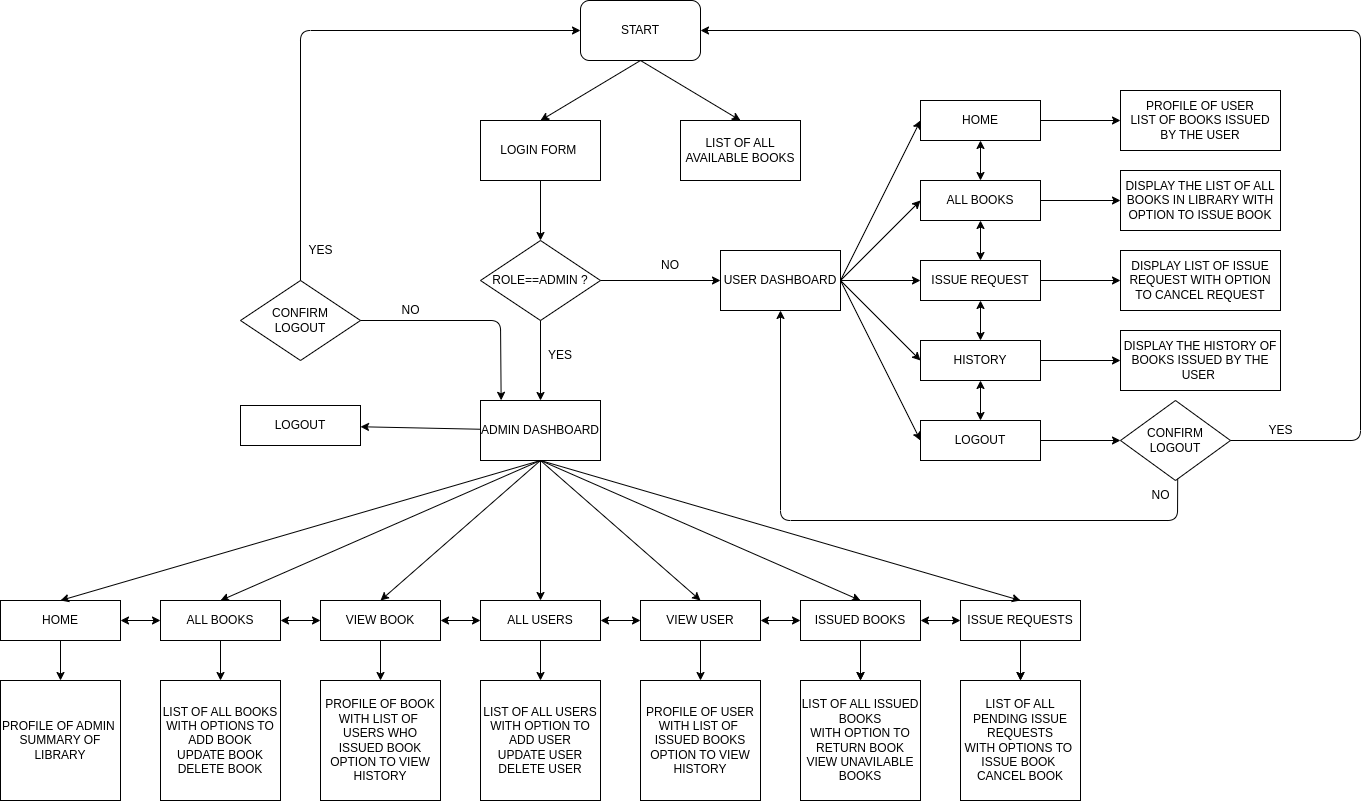

The diagram above was exported from draw.io. Its source (the exported page's mxGraphModel, read from the mxfile embedded in the PNG):
<mxGraphModel dx="1829" dy="560" grid="1" gridSize="10" guides="1" tooltips="1" connect="1" arrows="1" fold="1" page="1" pageScale="1" pageWidth="827" pageHeight="1169" background="#FFFFFF" math="0" shadow="0">
  <root>
    <mxCell id="0" />
    <mxCell id="1" parent="0" />
    <mxCell id="3" value="LOGIN FORM&amp;nbsp;" style="rounded=0;whiteSpace=wrap;html=1;" vertex="1" parent="1">
      <mxGeometry x="120" y="120" width="120" height="60" as="geometry" />
    </mxCell>
    <mxCell id="10" value="LIST OF ALL AVAILABLE BOOKS" style="rounded=0;whiteSpace=wrap;html=1;" vertex="1" parent="1">
      <mxGeometry x="320" y="120" width="120" height="60" as="geometry" />
    </mxCell>
    <mxCell id="12" value="" style="endArrow=classic;html=1;exitX=0.5;exitY=1;exitDx=0;exitDy=0;entryX=0.5;entryY=0;entryDx=0;entryDy=0;" edge="1" parent="1" target="3">
      <mxGeometry width="50" height="50" relative="1" as="geometry">
        <mxPoint x="280" y="60" as="sourcePoint" />
        <mxPoint x="300" y="240" as="targetPoint" />
      </mxGeometry>
    </mxCell>
    <mxCell id="13" value="" style="endArrow=classic;html=1;exitX=0.5;exitY=1;exitDx=0;exitDy=0;entryX=0.5;entryY=0;entryDx=0;entryDy=0;" edge="1" parent="1" target="10">
      <mxGeometry width="50" height="50" relative="1" as="geometry">
        <mxPoint x="280" y="60" as="sourcePoint" />
        <mxPoint x="300" y="240" as="targetPoint" />
      </mxGeometry>
    </mxCell>
    <mxCell id="14" value="" style="endArrow=classic;html=1;exitX=0.5;exitY=1;exitDx=0;exitDy=0;" edge="1" parent="1" source="3">
      <mxGeometry width="50" height="50" relative="1" as="geometry">
        <mxPoint x="250" y="280" as="sourcePoint" />
        <mxPoint x="180" y="240" as="targetPoint" />
      </mxGeometry>
    </mxCell>
    <mxCell id="15" value="ROLE==ADMIN ?" style="rhombus;whiteSpace=wrap;html=1;" vertex="1" parent="1">
      <mxGeometry x="120" y="240" width="120" height="80" as="geometry" />
    </mxCell>
    <mxCell id="16" value="" style="endArrow=classic;html=1;exitX=1;exitY=0.5;exitDx=0;exitDy=0;" edge="1" parent="1" source="15">
      <mxGeometry width="50" height="50" relative="1" as="geometry">
        <mxPoint x="250" y="280" as="sourcePoint" />
        <mxPoint x="360" y="280" as="targetPoint" />
      </mxGeometry>
    </mxCell>
    <mxCell id="18" value="NO" style="text;strokeColor=none;align=center;fillColor=none;html=1;verticalAlign=middle;whiteSpace=wrap;rounded=0;" vertex="1" parent="1">
      <mxGeometry x="280" y="250" width="60" height="30" as="geometry" />
    </mxCell>
    <mxCell id="19" value="" style="endArrow=classic;html=1;exitX=0.5;exitY=1;exitDx=0;exitDy=0;" edge="1" parent="1" source="15">
      <mxGeometry width="50" height="50" relative="1" as="geometry">
        <mxPoint x="280" y="320" as="sourcePoint" />
        <mxPoint x="180" y="400" as="targetPoint" />
      </mxGeometry>
    </mxCell>
    <mxCell id="20" value="YES" style="text;strokeColor=none;align=center;fillColor=none;html=1;verticalAlign=middle;whiteSpace=wrap;rounded=0;" vertex="1" parent="1">
      <mxGeometry x="170" y="340" width="60" height="30" as="geometry" />
    </mxCell>
    <mxCell id="21" value="USER DASHBOARD" style="rounded=0;whiteSpace=wrap;html=1;" vertex="1" parent="1">
      <mxGeometry x="360" y="250" width="120" height="60" as="geometry" />
    </mxCell>
    <mxCell id="22" value="HOME" style="rounded=0;whiteSpace=wrap;html=1;" vertex="1" parent="1">
      <mxGeometry x="560" y="100" width="120" height="40" as="geometry" />
    </mxCell>
    <mxCell id="23" value="START" style="rounded=1;whiteSpace=wrap;html=1;" vertex="1" parent="1">
      <mxGeometry x="220" width="120" height="60" as="geometry" />
    </mxCell>
    <mxCell id="45" value="" style="edgeStyle=none;html=1;" edge="1" parent="1" source="24" target="44">
      <mxGeometry relative="1" as="geometry" />
    </mxCell>
    <mxCell id="24" value="ALL BOOKS" style="rounded=0;whiteSpace=wrap;html=1;" vertex="1" parent="1">
      <mxGeometry x="560" y="180" width="120" height="40" as="geometry" />
    </mxCell>
    <mxCell id="47" value="" style="edgeStyle=none;html=1;" edge="1" parent="1" source="25" target="46">
      <mxGeometry relative="1" as="geometry" />
    </mxCell>
    <mxCell id="25" value="ISSUE REQUEST" style="rounded=0;whiteSpace=wrap;html=1;" vertex="1" parent="1">
      <mxGeometry x="560" y="260" width="120" height="40" as="geometry" />
    </mxCell>
    <mxCell id="49" value="" style="edgeStyle=none;html=1;" edge="1" parent="1" source="26" target="48">
      <mxGeometry relative="1" as="geometry" />
    </mxCell>
    <mxCell id="26" value="HISTORY" style="rounded=0;whiteSpace=wrap;html=1;" vertex="1" parent="1">
      <mxGeometry x="560" y="340" width="120" height="40" as="geometry" />
    </mxCell>
    <mxCell id="51" value="" style="edgeStyle=none;html=1;" edge="1" parent="1" source="27">
      <mxGeometry relative="1" as="geometry">
        <mxPoint x="760" y="440" as="targetPoint" />
      </mxGeometry>
    </mxCell>
    <mxCell id="27" value="LOGOUT" style="rounded=0;whiteSpace=wrap;html=1;" vertex="1" parent="1">
      <mxGeometry x="560" y="420" width="120" height="40" as="geometry" />
    </mxCell>
    <mxCell id="28" value="" style="endArrow=classic;html=1;exitX=1;exitY=0.5;exitDx=0;exitDy=0;entryX=0;entryY=0.5;entryDx=0;entryDy=0;" edge="1" parent="1" source="21" target="22">
      <mxGeometry width="50" height="50" relative="1" as="geometry">
        <mxPoint x="280" y="320" as="sourcePoint" />
        <mxPoint x="330" y="270" as="targetPoint" />
      </mxGeometry>
    </mxCell>
    <mxCell id="29" value="" style="endArrow=classic;html=1;exitX=1;exitY=0.5;exitDx=0;exitDy=0;entryX=0;entryY=0.5;entryDx=0;entryDy=0;" edge="1" parent="1" source="21" target="24">
      <mxGeometry width="50" height="50" relative="1" as="geometry">
        <mxPoint x="280" y="320" as="sourcePoint" />
        <mxPoint x="330" y="270" as="targetPoint" />
      </mxGeometry>
    </mxCell>
    <mxCell id="30" value="" style="endArrow=classic;html=1;exitX=1;exitY=0.5;exitDx=0;exitDy=0;entryX=0;entryY=0.5;entryDx=0;entryDy=0;" edge="1" parent="1" source="21" target="25">
      <mxGeometry width="50" height="50" relative="1" as="geometry">
        <mxPoint x="280" y="320" as="sourcePoint" />
        <mxPoint x="330" y="270" as="targetPoint" />
      </mxGeometry>
    </mxCell>
    <mxCell id="31" value="" style="endArrow=classic;html=1;exitX=1;exitY=0.5;exitDx=0;exitDy=0;entryX=0;entryY=0.5;entryDx=0;entryDy=0;" edge="1" parent="1" source="21" target="26">
      <mxGeometry width="50" height="50" relative="1" as="geometry">
        <mxPoint x="500" y="300" as="sourcePoint" />
        <mxPoint x="580" y="220" as="targetPoint" />
      </mxGeometry>
    </mxCell>
    <mxCell id="32" value="" style="endArrow=classic;html=1;exitX=1;exitY=0.5;exitDx=0;exitDy=0;entryX=0;entryY=0.5;entryDx=0;entryDy=0;" edge="1" parent="1" source="21" target="27">
      <mxGeometry width="50" height="50" relative="1" as="geometry">
        <mxPoint x="280" y="320" as="sourcePoint" />
        <mxPoint x="330" y="270" as="targetPoint" />
      </mxGeometry>
    </mxCell>
    <mxCell id="34" value="" style="endArrow=classic;startArrow=classic;html=1;entryX=0.5;entryY=1;entryDx=0;entryDy=0;exitX=0.5;exitY=0;exitDx=0;exitDy=0;" edge="1" parent="1" source="24" target="22">
      <mxGeometry width="50" height="50" relative="1" as="geometry">
        <mxPoint x="550" y="320" as="sourcePoint" />
        <mxPoint x="600" y="270" as="targetPoint" />
      </mxGeometry>
    </mxCell>
    <mxCell id="38" value="" style="endArrow=classic;startArrow=classic;html=1;exitX=0.5;exitY=0;exitDx=0;exitDy=0;" edge="1" parent="1" source="25">
      <mxGeometry width="50" height="50" relative="1" as="geometry">
        <mxPoint x="620" y="240" as="sourcePoint" />
        <mxPoint x="620" y="220" as="targetPoint" />
        <Array as="points">
          <mxPoint x="620" y="220" />
        </Array>
      </mxGeometry>
    </mxCell>
    <mxCell id="39" value="" style="endArrow=classic;startArrow=classic;html=1;entryX=0.5;entryY=1;entryDx=0;entryDy=0;exitX=0.5;exitY=0;exitDx=0;exitDy=0;" edge="1" parent="1" source="26" target="25">
      <mxGeometry width="50" height="50" relative="1" as="geometry">
        <mxPoint x="620" y="330" as="sourcePoint" />
        <mxPoint x="620" y="280" as="targetPoint" />
      </mxGeometry>
    </mxCell>
    <mxCell id="40" value="" style="endArrow=classic;startArrow=classic;html=1;exitX=0.5;exitY=0;exitDx=0;exitDy=0;" edge="1" parent="1" source="27">
      <mxGeometry width="50" height="50" relative="1" as="geometry">
        <mxPoint x="620" y="400" as="sourcePoint" />
        <mxPoint x="620" y="380" as="targetPoint" />
      </mxGeometry>
    </mxCell>
    <mxCell id="41" value="" style="endArrow=classic;html=1;exitX=1;exitY=0.5;exitDx=0;exitDy=0;movable=1;resizable=1;rotatable=1;deletable=1;editable=1;connectable=1;entryX=0;entryY=0.5;entryDx=0;entryDy=0;" edge="1" parent="1" source="22" target="42">
      <mxGeometry width="50" height="50" relative="1" as="geometry">
        <mxPoint x="550" y="320" as="sourcePoint" />
        <mxPoint x="760" y="120" as="targetPoint" />
      </mxGeometry>
    </mxCell>
    <mxCell id="42" value="PROFILE OF USER&lt;br&gt;LIST OF BOOKS ISSUED BY THE USER" style="rounded=0;whiteSpace=wrap;html=1;" vertex="1" parent="1">
      <mxGeometry x="760" y="90" width="160" height="60" as="geometry" />
    </mxCell>
    <mxCell id="44" value="DISPLAY THE LIST OF ALL BOOKS IN LIBRARY WITH OPTION TO ISSUE BOOK" style="whiteSpace=wrap;html=1;rounded=0;" vertex="1" parent="1">
      <mxGeometry x="760" y="170" width="160" height="60" as="geometry" />
    </mxCell>
    <mxCell id="46" value="DISPLAY LIST OF ISSUE REQUEST WITH OPTION TO CANCEL REQUEST" style="rounded=0;whiteSpace=wrap;html=1;" vertex="1" parent="1">
      <mxGeometry x="760" y="250" width="160" height="60" as="geometry" />
    </mxCell>
    <mxCell id="48" value="DISPLAY THE HISTORY OF BOOKS ISSUED BY THE USER&amp;nbsp;" style="rounded=0;whiteSpace=wrap;html=1;" vertex="1" parent="1">
      <mxGeometry x="760" y="330" width="160" height="60" as="geometry" />
    </mxCell>
    <mxCell id="52" value="CONFIRM LOGOUT" style="rhombus;whiteSpace=wrap;html=1;" vertex="1" parent="1">
      <mxGeometry x="760" y="400" width="110" height="80" as="geometry" />
    </mxCell>
    <mxCell id="55" value="" style="endArrow=classic;html=1;entryX=0.5;entryY=1;entryDx=0;entryDy=0;exitX=0.93;exitY=-0.06;exitDx=0;exitDy=0;exitPerimeter=0;strokeColor=#000000;fillColor=#f5f5f5;" edge="1" parent="1" source="57" target="21">
      <mxGeometry width="50" height="50" relative="1" as="geometry">
        <mxPoint x="820" y="520" as="sourcePoint" />
        <mxPoint x="480" y="350" as="targetPoint" />
        <Array as="points">
          <mxPoint x="817" y="520" />
          <mxPoint x="420" y="520" />
        </Array>
      </mxGeometry>
    </mxCell>
    <mxCell id="57" value="NO" style="text;html=1;align=center;verticalAlign=middle;resizable=0;points=[];autosize=1;strokeColor=none;fillColor=none;" vertex="1" parent="1">
      <mxGeometry x="780" y="480" width="40" height="30" as="geometry" />
    </mxCell>
    <mxCell id="58" value="" style="endArrow=classic;html=1;entryX=1;entryY=0.5;entryDx=0;entryDy=0;exitX=1;exitY=0.5;exitDx=0;exitDy=0;" edge="1" parent="1" source="52" target="23">
      <mxGeometry width="50" height="50" relative="1" as="geometry">
        <mxPoint x="800" y="250" as="sourcePoint" />
        <mxPoint x="850" y="200" as="targetPoint" />
        <Array as="points">
          <mxPoint x="1000" y="440" />
          <mxPoint x="1000" y="30" />
        </Array>
      </mxGeometry>
    </mxCell>
    <mxCell id="59" value="YES" style="text;html=1;align=center;verticalAlign=middle;resizable=0;points=[];autosize=1;strokeColor=none;fillColor=none;" vertex="1" parent="1">
      <mxGeometry x="895" y="415" width="50" height="30" as="geometry" />
    </mxCell>
    <mxCell id="67" value="" style="edgeStyle=none;html=1;" edge="1" parent="1" source="60" target="66">
      <mxGeometry relative="1" as="geometry" />
    </mxCell>
    <mxCell id="60" value="ADMIN DASHBOARD" style="rounded=0;whiteSpace=wrap;html=1;" vertex="1" parent="1">
      <mxGeometry x="120" y="400" width="120" height="60" as="geometry" />
    </mxCell>
    <mxCell id="79" value="" style="edgeStyle=none;html=1;strokeColor=default;" edge="1" parent="1" source="61" target="78">
      <mxGeometry relative="1" as="geometry" />
    </mxCell>
    <mxCell id="61" value="HOME" style="rounded=0;whiteSpace=wrap;html=1;" vertex="1" parent="1">
      <mxGeometry x="-360" y="600" width="120" height="40" as="geometry" />
    </mxCell>
    <mxCell id="81" value="" style="edgeStyle=none;html=1;strokeColor=default;" edge="1" parent="1" source="62" target="80">
      <mxGeometry relative="1" as="geometry" />
    </mxCell>
    <mxCell id="62" value="ALL BOOKS" style="rounded=0;whiteSpace=wrap;html=1;" vertex="1" parent="1">
      <mxGeometry x="-200" y="600" width="120" height="40" as="geometry" />
    </mxCell>
    <mxCell id="83" value="" style="edgeStyle=none;html=1;strokeColor=default;" edge="1" parent="1" source="63" target="82">
      <mxGeometry relative="1" as="geometry" />
    </mxCell>
    <mxCell id="63" value="ALL USERS" style="rounded=0;whiteSpace=wrap;html=1;strokeColor=#000000;" vertex="1" parent="1">
      <mxGeometry x="120" y="600" width="120" height="40" as="geometry" />
    </mxCell>
    <mxCell id="85" value="" style="edgeStyle=none;html=1;strokeColor=default;" edge="1" parent="1" source="64" target="84">
      <mxGeometry relative="1" as="geometry" />
    </mxCell>
    <mxCell id="113" value="" style="edgeStyle=none;html=1;strokeColor=#000000;" edge="1" parent="1" source="64" target="84">
      <mxGeometry relative="1" as="geometry" />
    </mxCell>
    <mxCell id="64" value="ISSUED BOOKS" style="rounded=0;whiteSpace=wrap;html=1;" vertex="1" parent="1">
      <mxGeometry x="440" y="600" width="120" height="40" as="geometry" />
    </mxCell>
    <mxCell id="87" value="" style="edgeStyle=none;html=1;strokeColor=default;" edge="1" parent="1" source="65" target="86">
      <mxGeometry relative="1" as="geometry" />
    </mxCell>
    <mxCell id="114" value="" style="edgeStyle=none;html=1;strokeColor=#000000;" edge="1" parent="1" source="65" target="86">
      <mxGeometry relative="1" as="geometry" />
    </mxCell>
    <mxCell id="65" value="ISSUE REQUESTS" style="rounded=0;whiteSpace=wrap;html=1;" vertex="1" parent="1">
      <mxGeometry x="600" y="600" width="120" height="40" as="geometry" />
    </mxCell>
    <mxCell id="89" value="" style="edgeStyle=none;html=1;strokeColor=#FFFFFF;" edge="1" parent="1" source="66" target="88">
      <mxGeometry relative="1" as="geometry" />
    </mxCell>
    <mxCell id="66" value="LOGOUT" style="rounded=0;whiteSpace=wrap;html=1;" vertex="1" parent="1">
      <mxGeometry x="-120" y="405" width="120" height="40" as="geometry" />
    </mxCell>
    <mxCell id="68" value="" style="endArrow=classic;html=1;exitX=0.5;exitY=1;exitDx=0;exitDy=0;entryX=0.5;entryY=0;entryDx=0;entryDy=0;" edge="1" parent="1" source="60" target="61">
      <mxGeometry width="50" height="50" relative="1" as="geometry">
        <mxPoint x="10" y="560" as="sourcePoint" />
        <mxPoint x="60" y="510" as="targetPoint" />
      </mxGeometry>
    </mxCell>
    <mxCell id="69" value="" style="endArrow=classic;html=1;exitX=0.5;exitY=1;exitDx=0;exitDy=0;entryX=0.5;entryY=0;entryDx=0;entryDy=0;" edge="1" parent="1" source="60" target="62">
      <mxGeometry width="50" height="50" relative="1" as="geometry">
        <mxPoint x="10" y="560" as="sourcePoint" />
        <mxPoint x="60" y="510" as="targetPoint" />
      </mxGeometry>
    </mxCell>
    <mxCell id="70" value="" style="endArrow=classic;html=1;exitX=0.5;exitY=1;exitDx=0;exitDy=0;strokeColor=#000000;" edge="1" parent="1" source="60" target="63">
      <mxGeometry width="50" height="50" relative="1" as="geometry">
        <mxPoint x="10" y="560" as="sourcePoint" />
        <mxPoint x="60" y="510" as="targetPoint" />
      </mxGeometry>
    </mxCell>
    <mxCell id="71" value="" style="endArrow=classic;html=1;exitX=0.5;exitY=1;exitDx=0;exitDy=0;entryX=0.5;entryY=0;entryDx=0;entryDy=0;strokeColor=#000000;" edge="1" parent="1" source="60" target="65">
      <mxGeometry width="50" height="50" relative="1" as="geometry">
        <mxPoint x="160" y="560" as="sourcePoint" />
        <mxPoint x="210" y="510" as="targetPoint" />
      </mxGeometry>
    </mxCell>
    <mxCell id="72" value="" style="endArrow=classic;html=1;exitX=0.5;exitY=1;exitDx=0;exitDy=0;entryX=0.5;entryY=0;entryDx=0;entryDy=0;" edge="1" parent="1" source="60" target="64">
      <mxGeometry width="50" height="50" relative="1" as="geometry">
        <mxPoint x="160" y="560" as="sourcePoint" />
        <mxPoint x="210" y="510" as="targetPoint" />
      </mxGeometry>
    </mxCell>
    <mxCell id="73" value="" style="endArrow=classic;startArrow=classic;html=1;strokeColor=default;exitX=1;exitY=0.5;exitDx=0;exitDy=0;entryX=0;entryY=0.5;entryDx=0;entryDy=0;" edge="1" parent="1" source="61" target="62">
      <mxGeometry width="50" height="50" relative="1" as="geometry">
        <mxPoint x="210" y="450" as="sourcePoint" />
        <mxPoint x="260" y="400" as="targetPoint" />
      </mxGeometry>
    </mxCell>
    <mxCell id="76" value="" style="endArrow=classic;startArrow=classic;html=1;strokeColor=#000000;exitX=1;exitY=0.5;exitDx=0;exitDy=0;entryX=0;entryY=0.5;entryDx=0;entryDy=0;" edge="1" parent="1" source="63" target="106">
      <mxGeometry width="50" height="50" relative="1" as="geometry">
        <mxPoint x="260" y="570" as="sourcePoint" />
        <mxPoint x="280" y="580" as="targetPoint" />
      </mxGeometry>
    </mxCell>
    <mxCell id="78" value="PROFILE OF ADMIN&amp;nbsp;&lt;br&gt;SUMMARY OF LIBRARY" style="rounded=0;whiteSpace=wrap;html=1;" vertex="1" parent="1">
      <mxGeometry x="-360" y="680" width="120" height="120" as="geometry" />
    </mxCell>
    <mxCell id="80" value="LIST OF ALL BOOKS&lt;br&gt;WITH OPTIONS TO&lt;br&gt;ADD BOOK&lt;br&gt;UPDATE BOOK&lt;br&gt;DELETE BOOK" style="rounded=0;whiteSpace=wrap;html=1;" vertex="1" parent="1">
      <mxGeometry x="-200" y="680" width="120" height="120" as="geometry" />
    </mxCell>
    <mxCell id="82" value="LIST OF ALL USERS&lt;br&gt;WITH OPTION TO&lt;br&gt;ADD USER&lt;br&gt;UPDATE USER&lt;br&gt;DELETE USER" style="rounded=0;whiteSpace=wrap;html=1;strokeColor=#000000;" vertex="1" parent="1">
      <mxGeometry x="120" y="680" width="120" height="120" as="geometry" />
    </mxCell>
    <mxCell id="84" value="LIST OF ALL ISSUED BOOKS&lt;br&gt;WITH OPTION TO&lt;br&gt;RETURN BOOK&lt;br&gt;VIEW UNAVILABLE BOOKS" style="rounded=0;whiteSpace=wrap;html=1;" vertex="1" parent="1">
      <mxGeometry x="440" y="680" width="120" height="120" as="geometry" />
    </mxCell>
    <mxCell id="86" value="LIST OF ALL PENDING ISSUE REQUESTS&lt;br&gt;WITH OPTIONS TO&amp;nbsp;&lt;br&gt;ISSUE BOOK&amp;nbsp;&lt;br&gt;CANCEL BOOK" style="rounded=0;whiteSpace=wrap;html=1;" vertex="1" parent="1">
      <mxGeometry x="600" y="680" width="120" height="120" as="geometry" />
    </mxCell>
    <mxCell id="88" value="CONFIRM &lt;br&gt;LOGOUT" style="rhombus;whiteSpace=wrap;html=1;rounded=0;" vertex="1" parent="1">
      <mxGeometry x="-120" y="280" width="120" height="80" as="geometry" />
    </mxCell>
    <mxCell id="90" value="" style="endArrow=classic;html=1;strokeColor=#000000;exitX=0.5;exitY=0;exitDx=0;exitDy=0;entryX=0;entryY=0.5;entryDx=0;entryDy=0;" edge="1" parent="1" source="88" target="23">
      <mxGeometry width="50" height="50" relative="1" as="geometry">
        <mxPoint x="-160" y="260" as="sourcePoint" />
        <mxPoint x="-110" y="210" as="targetPoint" />
        <Array as="points">
          <mxPoint x="-60" y="30" />
        </Array>
      </mxGeometry>
    </mxCell>
    <mxCell id="91" value="YES" style="text;html=1;align=center;verticalAlign=middle;resizable=0;points=[];autosize=1;strokeColor=none;fillColor=none;" vertex="1" parent="1">
      <mxGeometry x="-65" y="235" width="50" height="30" as="geometry" />
    </mxCell>
    <mxCell id="92" value="" style="endArrow=classic;html=1;strokeColor=#000000;exitX=1;exitY=0.5;exitDx=0;exitDy=0;entryX=0.172;entryY=-0.003;entryDx=0;entryDy=0;entryPerimeter=0;" edge="1" parent="1" source="88" target="60">
      <mxGeometry width="50" height="50" relative="1" as="geometry">
        <mxPoint x="-160" y="260" as="sourcePoint" />
        <mxPoint x="-110" y="210" as="targetPoint" />
        <Array as="points">
          <mxPoint x="140" y="320" />
        </Array>
      </mxGeometry>
    </mxCell>
    <mxCell id="93" value="NO" style="text;html=1;align=center;verticalAlign=middle;resizable=0;points=[];autosize=1;strokeColor=none;fillColor=none;" vertex="1" parent="1">
      <mxGeometry x="30" y="295" width="40" height="30" as="geometry" />
    </mxCell>
    <mxCell id="100" value="" style="edgeStyle=none;html=1;strokeColor=#000000;" edge="1" parent="1" source="98" target="99">
      <mxGeometry relative="1" as="geometry" />
    </mxCell>
    <mxCell id="98" value="VIEW BOOK" style="rounded=0;whiteSpace=wrap;html=1;strokeColor=#000000;" vertex="1" parent="1">
      <mxGeometry x="-40" y="600" width="120" height="40" as="geometry" />
    </mxCell>
    <mxCell id="99" value="PROFILE OF BOOK&lt;br&gt;WITH LIST OF&amp;nbsp; USERS WHO ISSUED BOOK&lt;br&gt;OPTION TO VIEW HISTORY" style="whiteSpace=wrap;html=1;strokeColor=#000000;rounded=0;" vertex="1" parent="1">
      <mxGeometry x="-40" y="680" width="120" height="120" as="geometry" />
    </mxCell>
    <mxCell id="103" value="" style="endArrow=classic;html=1;strokeColor=#000000;exitX=0.5;exitY=1;exitDx=0;exitDy=0;entryX=0.5;entryY=0;entryDx=0;entryDy=0;" edge="1" parent="1" source="60" target="98">
      <mxGeometry width="50" height="50" relative="1" as="geometry">
        <mxPoint x="-60" y="660" as="sourcePoint" />
        <mxPoint x="-10" y="610" as="targetPoint" />
      </mxGeometry>
    </mxCell>
    <mxCell id="105" value="" style="endArrow=classic;startArrow=classic;html=1;strokeColor=#000000;entryX=0;entryY=0.5;entryDx=0;entryDy=0;exitX=1;exitY=0.5;exitDx=0;exitDy=0;" edge="1" parent="1" source="98" target="63">
      <mxGeometry width="50" height="50" relative="1" as="geometry">
        <mxPoint x="-60" y="660" as="sourcePoint" />
        <mxPoint x="-10" y="610" as="targetPoint" />
      </mxGeometry>
    </mxCell>
    <mxCell id="108" value="" style="edgeStyle=none;html=1;strokeColor=#000000;" edge="1" parent="1" source="106" target="107">
      <mxGeometry relative="1" as="geometry" />
    </mxCell>
    <mxCell id="106" value="VIEW USER" style="rounded=0;whiteSpace=wrap;html=1;strokeColor=#000000;" vertex="1" parent="1">
      <mxGeometry x="280" y="600" width="120" height="40" as="geometry" />
    </mxCell>
    <mxCell id="107" value="PROFILE OF USER WITH LIST OF&amp;nbsp;&lt;br&gt;ISSUED BOOKS&lt;br&gt;OPTION TO VIEW HISTORY" style="rounded=0;whiteSpace=wrap;html=1;strokeColor=#000000;" vertex="1" parent="1">
      <mxGeometry x="280" y="680" width="120" height="120" as="geometry" />
    </mxCell>
    <mxCell id="110" value="" style="endArrow=classic;startArrow=classic;html=1;strokeColor=#000000;exitX=1;exitY=0.5;exitDx=0;exitDy=0;entryX=0;entryY=0.5;entryDx=0;entryDy=0;" edge="1" parent="1" source="62" target="98">
      <mxGeometry width="50" height="50" relative="1" as="geometry">
        <mxPoint x="190" y="660" as="sourcePoint" />
        <mxPoint x="240" y="610" as="targetPoint" />
      </mxGeometry>
    </mxCell>
    <mxCell id="112" value="" style="endArrow=classic;html=1;strokeColor=#000000;entryX=0.5;entryY=0;entryDx=0;entryDy=0;" edge="1" parent="1" target="106">
      <mxGeometry width="50" height="50" relative="1" as="geometry">
        <mxPoint x="180" y="460" as="sourcePoint" />
        <mxPoint x="240" y="570" as="targetPoint" />
      </mxGeometry>
    </mxCell>
    <mxCell id="117" value="" style="endArrow=classic;startArrow=classic;html=1;strokeColor=#000000;exitX=1;exitY=0.5;exitDx=0;exitDy=0;entryX=0;entryY=0.5;entryDx=0;entryDy=0;" edge="1" parent="1" source="106" target="64">
      <mxGeometry width="50" height="50" relative="1" as="geometry">
        <mxPoint x="340" y="620" as="sourcePoint" />
        <mxPoint x="390" y="570" as="targetPoint" />
      </mxGeometry>
    </mxCell>
    <mxCell id="118" value="" style="endArrow=classic;startArrow=classic;html=1;strokeColor=#000000;exitX=1;exitY=0.5;exitDx=0;exitDy=0;entryX=0;entryY=0.5;entryDx=0;entryDy=0;" edge="1" parent="1" source="64" target="65">
      <mxGeometry width="50" height="50" relative="1" as="geometry">
        <mxPoint x="340" y="620" as="sourcePoint" />
        <mxPoint x="390" y="570" as="targetPoint" />
      </mxGeometry>
    </mxCell>
  </root>
</mxGraphModel>